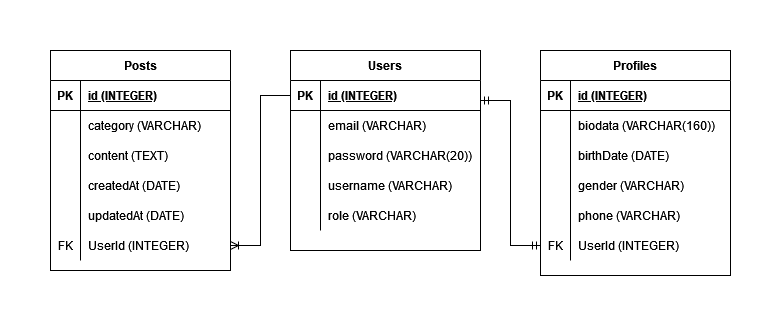

The diagram above was exported from draw.io. Its source (the exported page's mxGraphModel, read from the mxfile embedded in the PNG):
<mxGraphModel dx="1278" dy="603" grid="1" gridSize="10" guides="1" tooltips="1" connect="1" arrows="1" fold="1" page="1" pageScale="1" pageWidth="850" pageHeight="1100" math="0" shadow="0">
  <root>
    <mxCell id="0" />
    <mxCell id="1" parent="0" />
    <mxCell id="FpcxcxaKgxpNJbFva7yG-85" value="Users" style="shape=table;startSize=30;container=1;collapsible=1;childLayout=tableLayout;fixedRows=1;rowLines=0;fontStyle=1;align=center;resizeLast=1;" parent="1" vertex="1">
      <mxGeometry x="280" y="95" width="190" height="200" as="geometry" />
    </mxCell>
    <mxCell id="FpcxcxaKgxpNJbFva7yG-86" value="" style="shape=tableRow;horizontal=0;startSize=0;swimlaneHead=0;swimlaneBody=0;fillColor=none;collapsible=0;dropTarget=0;points=[[0,0.5],[1,0.5]];portConstraint=eastwest;top=0;left=0;right=0;bottom=1;" parent="FpcxcxaKgxpNJbFva7yG-85" vertex="1">
      <mxGeometry y="30" width="190" height="30" as="geometry" />
    </mxCell>
    <mxCell id="FpcxcxaKgxpNJbFva7yG-87" value="PK" style="shape=partialRectangle;connectable=0;fillColor=none;top=0;left=0;bottom=0;right=0;fontStyle=1;overflow=hidden;" parent="FpcxcxaKgxpNJbFva7yG-86" vertex="1">
      <mxGeometry width="30" height="30" as="geometry">
        <mxRectangle width="30" height="30" as="alternateBounds" />
      </mxGeometry>
    </mxCell>
    <mxCell id="FpcxcxaKgxpNJbFva7yG-88" value="id (INTEGER)" style="shape=partialRectangle;connectable=0;fillColor=none;top=0;left=0;bottom=0;right=0;align=left;spacingLeft=6;fontStyle=5;overflow=hidden;" parent="FpcxcxaKgxpNJbFva7yG-86" vertex="1">
      <mxGeometry x="30" width="160" height="30" as="geometry">
        <mxRectangle width="160" height="30" as="alternateBounds" />
      </mxGeometry>
    </mxCell>
    <mxCell id="FpcxcxaKgxpNJbFva7yG-89" value="" style="shape=tableRow;horizontal=0;startSize=0;swimlaneHead=0;swimlaneBody=0;fillColor=none;collapsible=0;dropTarget=0;points=[[0,0.5],[1,0.5]];portConstraint=eastwest;top=0;left=0;right=0;bottom=0;" parent="FpcxcxaKgxpNJbFva7yG-85" vertex="1">
      <mxGeometry y="60" width="190" height="30" as="geometry" />
    </mxCell>
    <mxCell id="FpcxcxaKgxpNJbFva7yG-90" value="" style="shape=partialRectangle;connectable=0;fillColor=none;top=0;left=0;bottom=0;right=0;editable=1;overflow=hidden;" parent="FpcxcxaKgxpNJbFva7yG-89" vertex="1">
      <mxGeometry width="30" height="30" as="geometry">
        <mxRectangle width="30" height="30" as="alternateBounds" />
      </mxGeometry>
    </mxCell>
    <mxCell id="FpcxcxaKgxpNJbFva7yG-91" value="email (VARCHAR)" style="shape=partialRectangle;connectable=0;fillColor=none;top=0;left=0;bottom=0;right=0;align=left;spacingLeft=6;overflow=hidden;" parent="FpcxcxaKgxpNJbFva7yG-89" vertex="1">
      <mxGeometry x="30" width="160" height="30" as="geometry">
        <mxRectangle width="160" height="30" as="alternateBounds" />
      </mxGeometry>
    </mxCell>
    <mxCell id="FpcxcxaKgxpNJbFva7yG-92" value="" style="shape=tableRow;horizontal=0;startSize=0;swimlaneHead=0;swimlaneBody=0;fillColor=none;collapsible=0;dropTarget=0;points=[[0,0.5],[1,0.5]];portConstraint=eastwest;top=0;left=0;right=0;bottom=0;" parent="FpcxcxaKgxpNJbFva7yG-85" vertex="1">
      <mxGeometry y="90" width="190" height="30" as="geometry" />
    </mxCell>
    <mxCell id="FpcxcxaKgxpNJbFva7yG-93" value="" style="shape=partialRectangle;connectable=0;fillColor=none;top=0;left=0;bottom=0;right=0;editable=1;overflow=hidden;" parent="FpcxcxaKgxpNJbFva7yG-92" vertex="1">
      <mxGeometry width="30" height="30" as="geometry">
        <mxRectangle width="30" height="30" as="alternateBounds" />
      </mxGeometry>
    </mxCell>
    <mxCell id="FpcxcxaKgxpNJbFva7yG-94" value="password (VARCHAR(20))" style="shape=partialRectangle;connectable=0;fillColor=none;top=0;left=0;bottom=0;right=0;align=left;spacingLeft=6;overflow=hidden;" parent="FpcxcxaKgxpNJbFva7yG-92" vertex="1">
      <mxGeometry x="30" width="160" height="30" as="geometry">
        <mxRectangle width="160" height="30" as="alternateBounds" />
      </mxGeometry>
    </mxCell>
    <mxCell id="FpcxcxaKgxpNJbFva7yG-170" value="" style="shape=tableRow;horizontal=0;startSize=0;swimlaneHead=0;swimlaneBody=0;fillColor=none;collapsible=0;dropTarget=0;points=[[0,0.5],[1,0.5]];portConstraint=eastwest;top=0;left=0;right=0;bottom=0;" parent="FpcxcxaKgxpNJbFva7yG-85" vertex="1">
      <mxGeometry y="120" width="190" height="30" as="geometry" />
    </mxCell>
    <mxCell id="FpcxcxaKgxpNJbFva7yG-171" value="" style="shape=partialRectangle;connectable=0;fillColor=none;top=0;left=0;bottom=0;right=0;editable=1;overflow=hidden;" parent="FpcxcxaKgxpNJbFva7yG-170" vertex="1">
      <mxGeometry width="30" height="30" as="geometry">
        <mxRectangle width="30" height="30" as="alternateBounds" />
      </mxGeometry>
    </mxCell>
    <mxCell id="FpcxcxaKgxpNJbFva7yG-172" value="username (VARCHAR)" style="shape=partialRectangle;connectable=0;fillColor=none;top=0;left=0;bottom=0;right=0;align=left;spacingLeft=6;overflow=hidden;" parent="FpcxcxaKgxpNJbFva7yG-170" vertex="1">
      <mxGeometry x="30" width="160" height="30" as="geometry">
        <mxRectangle width="160" height="30" as="alternateBounds" />
      </mxGeometry>
    </mxCell>
    <mxCell id="FpcxcxaKgxpNJbFva7yG-176" value="" style="shape=tableRow;horizontal=0;startSize=0;swimlaneHead=0;swimlaneBody=0;fillColor=none;collapsible=0;dropTarget=0;points=[[0,0.5],[1,0.5]];portConstraint=eastwest;top=0;left=0;right=0;bottom=0;" parent="FpcxcxaKgxpNJbFva7yG-85" vertex="1">
      <mxGeometry y="150" width="190" height="30" as="geometry" />
    </mxCell>
    <mxCell id="FpcxcxaKgxpNJbFva7yG-177" value="" style="shape=partialRectangle;connectable=0;fillColor=none;top=0;left=0;bottom=0;right=0;editable=1;overflow=hidden;" parent="FpcxcxaKgxpNJbFva7yG-176" vertex="1">
      <mxGeometry width="30" height="30" as="geometry">
        <mxRectangle width="30" height="30" as="alternateBounds" />
      </mxGeometry>
    </mxCell>
    <mxCell id="FpcxcxaKgxpNJbFva7yG-178" value="role (VARCHAR)" style="shape=partialRectangle;connectable=0;fillColor=none;top=0;left=0;bottom=0;right=0;align=left;spacingLeft=6;overflow=hidden;" parent="FpcxcxaKgxpNJbFva7yG-176" vertex="1">
      <mxGeometry x="30" width="160" height="30" as="geometry">
        <mxRectangle width="160" height="30" as="alternateBounds" />
      </mxGeometry>
    </mxCell>
    <mxCell id="FpcxcxaKgxpNJbFva7yG-98" value="Profiles" style="shape=table;startSize=30;container=1;collapsible=1;childLayout=tableLayout;fixedRows=1;rowLines=0;fontStyle=1;align=center;resizeLast=1;" parent="1" vertex="1">
      <mxGeometry x="530" y="95" width="190" height="225" as="geometry" />
    </mxCell>
    <mxCell id="FpcxcxaKgxpNJbFva7yG-99" value="" style="shape=tableRow;horizontal=0;startSize=0;swimlaneHead=0;swimlaneBody=0;fillColor=none;collapsible=0;dropTarget=0;points=[[0,0.5],[1,0.5]];portConstraint=eastwest;top=0;left=0;right=0;bottom=1;" parent="FpcxcxaKgxpNJbFva7yG-98" vertex="1">
      <mxGeometry y="30" width="190" height="30" as="geometry" />
    </mxCell>
    <mxCell id="FpcxcxaKgxpNJbFva7yG-100" value="PK" style="shape=partialRectangle;connectable=0;fillColor=none;top=0;left=0;bottom=0;right=0;fontStyle=1;overflow=hidden;" parent="FpcxcxaKgxpNJbFva7yG-99" vertex="1">
      <mxGeometry width="30" height="30" as="geometry">
        <mxRectangle width="30" height="30" as="alternateBounds" />
      </mxGeometry>
    </mxCell>
    <mxCell id="FpcxcxaKgxpNJbFva7yG-101" value="id (INTEGER)" style="shape=partialRectangle;connectable=0;fillColor=none;top=0;left=0;bottom=0;right=0;align=left;spacingLeft=6;fontStyle=5;overflow=hidden;" parent="FpcxcxaKgxpNJbFva7yG-99" vertex="1">
      <mxGeometry x="30" width="160" height="30" as="geometry">
        <mxRectangle width="160" height="30" as="alternateBounds" />
      </mxGeometry>
    </mxCell>
    <mxCell id="FpcxcxaKgxpNJbFva7yG-105" value="" style="shape=tableRow;horizontal=0;startSize=0;swimlaneHead=0;swimlaneBody=0;fillColor=none;collapsible=0;dropTarget=0;points=[[0,0.5],[1,0.5]];portConstraint=eastwest;top=0;left=0;right=0;bottom=0;" parent="FpcxcxaKgxpNJbFva7yG-98" vertex="1">
      <mxGeometry y="60" width="190" height="30" as="geometry" />
    </mxCell>
    <mxCell id="FpcxcxaKgxpNJbFva7yG-106" value="" style="shape=partialRectangle;connectable=0;fillColor=none;top=0;left=0;bottom=0;right=0;editable=1;overflow=hidden;" parent="FpcxcxaKgxpNJbFva7yG-105" vertex="1">
      <mxGeometry width="30" height="30" as="geometry">
        <mxRectangle width="30" height="30" as="alternateBounds" />
      </mxGeometry>
    </mxCell>
    <mxCell id="FpcxcxaKgxpNJbFva7yG-107" value="biodata (VARCHAR(160))" style="shape=partialRectangle;connectable=0;fillColor=none;top=0;left=0;bottom=0;right=0;align=left;spacingLeft=6;overflow=hidden;" parent="FpcxcxaKgxpNJbFva7yG-105" vertex="1">
      <mxGeometry x="30" width="160" height="30" as="geometry">
        <mxRectangle width="160" height="30" as="alternateBounds" />
      </mxGeometry>
    </mxCell>
    <mxCell id="FpcxcxaKgxpNJbFva7yG-108" value="" style="shape=tableRow;horizontal=0;startSize=0;swimlaneHead=0;swimlaneBody=0;fillColor=none;collapsible=0;dropTarget=0;points=[[0,0.5],[1,0.5]];portConstraint=eastwest;top=0;left=0;right=0;bottom=0;" parent="FpcxcxaKgxpNJbFva7yG-98" vertex="1">
      <mxGeometry y="90" width="190" height="30" as="geometry" />
    </mxCell>
    <mxCell id="FpcxcxaKgxpNJbFva7yG-109" value="" style="shape=partialRectangle;connectable=0;fillColor=none;top=0;left=0;bottom=0;right=0;editable=1;overflow=hidden;" parent="FpcxcxaKgxpNJbFva7yG-108" vertex="1">
      <mxGeometry width="30" height="30" as="geometry">
        <mxRectangle width="30" height="30" as="alternateBounds" />
      </mxGeometry>
    </mxCell>
    <mxCell id="FpcxcxaKgxpNJbFva7yG-110" value="birthDate (DATE)" style="shape=partialRectangle;connectable=0;fillColor=none;top=0;left=0;bottom=0;right=0;align=left;spacingLeft=6;overflow=hidden;" parent="FpcxcxaKgxpNJbFva7yG-108" vertex="1">
      <mxGeometry x="30" width="160" height="30" as="geometry">
        <mxRectangle width="160" height="30" as="alternateBounds" />
      </mxGeometry>
    </mxCell>
    <mxCell id="FpcxcxaKgxpNJbFva7yG-173" value="" style="shape=tableRow;horizontal=0;startSize=0;swimlaneHead=0;swimlaneBody=0;fillColor=none;collapsible=0;dropTarget=0;points=[[0,0.5],[1,0.5]];portConstraint=eastwest;top=0;left=0;right=0;bottom=0;" parent="FpcxcxaKgxpNJbFva7yG-98" vertex="1">
      <mxGeometry y="120" width="190" height="30" as="geometry" />
    </mxCell>
    <mxCell id="FpcxcxaKgxpNJbFva7yG-174" value="" style="shape=partialRectangle;connectable=0;fillColor=none;top=0;left=0;bottom=0;right=0;editable=1;overflow=hidden;" parent="FpcxcxaKgxpNJbFva7yG-173" vertex="1">
      <mxGeometry width="30" height="30" as="geometry">
        <mxRectangle width="30" height="30" as="alternateBounds" />
      </mxGeometry>
    </mxCell>
    <mxCell id="FpcxcxaKgxpNJbFva7yG-175" value="gender (VARCHAR)" style="shape=partialRectangle;connectable=0;fillColor=none;top=0;left=0;bottom=0;right=0;align=left;spacingLeft=6;overflow=hidden;" parent="FpcxcxaKgxpNJbFva7yG-173" vertex="1">
      <mxGeometry x="30" width="160" height="30" as="geometry">
        <mxRectangle width="160" height="30" as="alternateBounds" />
      </mxGeometry>
    </mxCell>
    <mxCell id="FpcxcxaKgxpNJbFva7yG-179" value="" style="shape=tableRow;horizontal=0;startSize=0;swimlaneHead=0;swimlaneBody=0;fillColor=none;collapsible=0;dropTarget=0;points=[[0,0.5],[1,0.5]];portConstraint=eastwest;top=0;left=0;right=0;bottom=0;" parent="FpcxcxaKgxpNJbFva7yG-98" vertex="1">
      <mxGeometry y="150" width="190" height="30" as="geometry" />
    </mxCell>
    <mxCell id="FpcxcxaKgxpNJbFva7yG-180" value="" style="shape=partialRectangle;connectable=0;fillColor=none;top=0;left=0;bottom=0;right=0;editable=1;overflow=hidden;" parent="FpcxcxaKgxpNJbFva7yG-179" vertex="1">
      <mxGeometry width="30" height="30" as="geometry">
        <mxRectangle width="30" height="30" as="alternateBounds" />
      </mxGeometry>
    </mxCell>
    <mxCell id="FpcxcxaKgxpNJbFva7yG-181" value="phone (VARCHAR)" style="shape=partialRectangle;connectable=0;fillColor=none;top=0;left=0;bottom=0;right=0;align=left;spacingLeft=6;overflow=hidden;" parent="FpcxcxaKgxpNJbFva7yG-179" vertex="1">
      <mxGeometry x="30" width="160" height="30" as="geometry">
        <mxRectangle width="160" height="30" as="alternateBounds" />
      </mxGeometry>
    </mxCell>
    <mxCell id="FpcxcxaKgxpNJbFva7yG-129" value="" style="shape=tableRow;horizontal=0;startSize=0;swimlaneHead=0;swimlaneBody=0;fillColor=none;collapsible=0;dropTarget=0;points=[[0,0.5],[1,0.5]];portConstraint=eastwest;top=0;left=0;right=0;bottom=0;" parent="FpcxcxaKgxpNJbFva7yG-98" vertex="1">
      <mxGeometry y="180" width="190" height="30" as="geometry" />
    </mxCell>
    <mxCell id="FpcxcxaKgxpNJbFva7yG-130" value="FK" style="shape=partialRectangle;connectable=0;fillColor=none;top=0;left=0;bottom=0;right=0;editable=1;overflow=hidden;" parent="FpcxcxaKgxpNJbFva7yG-129" vertex="1">
      <mxGeometry width="30" height="30" as="geometry">
        <mxRectangle width="30" height="30" as="alternateBounds" />
      </mxGeometry>
    </mxCell>
    <mxCell id="FpcxcxaKgxpNJbFva7yG-131" value="UserId (INTEGER)" style="shape=partialRectangle;connectable=0;fillColor=none;top=0;left=0;bottom=0;right=0;align=left;spacingLeft=6;overflow=hidden;" parent="FpcxcxaKgxpNJbFva7yG-129" vertex="1">
      <mxGeometry x="30" width="160" height="30" as="geometry">
        <mxRectangle width="160" height="30" as="alternateBounds" />
      </mxGeometry>
    </mxCell>
    <mxCell id="FpcxcxaKgxpNJbFva7yG-128" value="" style="edgeStyle=entityRelationEdgeStyle;fontSize=12;html=1;endArrow=ERmandOne;startArrow=ERmandOne;rounded=0;exitX=1;exitY=0.25;exitDx=0;exitDy=0;entryX=0;entryY=0.5;entryDx=0;entryDy=0;" parent="1" source="FpcxcxaKgxpNJbFva7yG-85" target="FpcxcxaKgxpNJbFva7yG-129" edge="1">
      <mxGeometry width="100" height="100" relative="1" as="geometry">
        <mxPoint x="390" y="310" as="sourcePoint" />
        <mxPoint x="460" y="260" as="targetPoint" />
      </mxGeometry>
    </mxCell>
    <mxCell id="FpcxcxaKgxpNJbFva7yG-132" value="Posts" style="shape=table;startSize=30;container=1;collapsible=1;childLayout=tableLayout;fixedRows=1;rowLines=0;fontStyle=1;align=center;resizeLast=1;" parent="1" vertex="1">
      <mxGeometry x="40" y="95" width="180" height="220" as="geometry" />
    </mxCell>
    <mxCell id="FpcxcxaKgxpNJbFva7yG-133" value="" style="shape=tableRow;horizontal=0;startSize=0;swimlaneHead=0;swimlaneBody=0;fillColor=none;collapsible=0;dropTarget=0;points=[[0,0.5],[1,0.5]];portConstraint=eastwest;top=0;left=0;right=0;bottom=1;" parent="FpcxcxaKgxpNJbFva7yG-132" vertex="1">
      <mxGeometry y="30" width="180" height="30" as="geometry" />
    </mxCell>
    <mxCell id="FpcxcxaKgxpNJbFva7yG-134" value="PK" style="shape=partialRectangle;connectable=0;fillColor=none;top=0;left=0;bottom=0;right=0;fontStyle=1;overflow=hidden;" parent="FpcxcxaKgxpNJbFva7yG-133" vertex="1">
      <mxGeometry width="30" height="30" as="geometry">
        <mxRectangle width="30" height="30" as="alternateBounds" />
      </mxGeometry>
    </mxCell>
    <mxCell id="FpcxcxaKgxpNJbFva7yG-135" value="id (INTEGER)" style="shape=partialRectangle;connectable=0;fillColor=none;top=0;left=0;bottom=0;right=0;align=left;spacingLeft=6;fontStyle=5;overflow=hidden;" parent="FpcxcxaKgxpNJbFva7yG-133" vertex="1">
      <mxGeometry x="30" width="150" height="30" as="geometry">
        <mxRectangle width="150" height="30" as="alternateBounds" />
      </mxGeometry>
    </mxCell>
    <mxCell id="FpcxcxaKgxpNJbFva7yG-136" value="" style="shape=tableRow;horizontal=0;startSize=0;swimlaneHead=0;swimlaneBody=0;fillColor=none;collapsible=0;dropTarget=0;points=[[0,0.5],[1,0.5]];portConstraint=eastwest;top=0;left=0;right=0;bottom=0;" parent="FpcxcxaKgxpNJbFva7yG-132" vertex="1">
      <mxGeometry y="60" width="180" height="30" as="geometry" />
    </mxCell>
    <mxCell id="FpcxcxaKgxpNJbFva7yG-137" value="" style="shape=partialRectangle;connectable=0;fillColor=none;top=0;left=0;bottom=0;right=0;editable=1;overflow=hidden;" parent="FpcxcxaKgxpNJbFva7yG-136" vertex="1">
      <mxGeometry width="30" height="30" as="geometry">
        <mxRectangle width="30" height="30" as="alternateBounds" />
      </mxGeometry>
    </mxCell>
    <mxCell id="FpcxcxaKgxpNJbFva7yG-138" value="category (VARCHAR)" style="shape=partialRectangle;connectable=0;fillColor=none;top=0;left=0;bottom=0;right=0;align=left;spacingLeft=6;overflow=hidden;" parent="FpcxcxaKgxpNJbFva7yG-136" vertex="1">
      <mxGeometry x="30" width="150" height="30" as="geometry">
        <mxRectangle width="150" height="30" as="alternateBounds" />
      </mxGeometry>
    </mxCell>
    <mxCell id="FpcxcxaKgxpNJbFva7yG-139" value="" style="shape=tableRow;horizontal=0;startSize=0;swimlaneHead=0;swimlaneBody=0;fillColor=none;collapsible=0;dropTarget=0;points=[[0,0.5],[1,0.5]];portConstraint=eastwest;top=0;left=0;right=0;bottom=0;" parent="FpcxcxaKgxpNJbFva7yG-132" vertex="1">
      <mxGeometry y="90" width="180" height="30" as="geometry" />
    </mxCell>
    <mxCell id="FpcxcxaKgxpNJbFva7yG-140" value="" style="shape=partialRectangle;connectable=0;fillColor=none;top=0;left=0;bottom=0;right=0;editable=1;overflow=hidden;" parent="FpcxcxaKgxpNJbFva7yG-139" vertex="1">
      <mxGeometry width="30" height="30" as="geometry">
        <mxRectangle width="30" height="30" as="alternateBounds" />
      </mxGeometry>
    </mxCell>
    <mxCell id="FpcxcxaKgxpNJbFva7yG-141" value="content (TEXT)" style="shape=partialRectangle;connectable=0;fillColor=none;top=0;left=0;bottom=0;right=0;align=left;spacingLeft=6;overflow=hidden;" parent="FpcxcxaKgxpNJbFva7yG-139" vertex="1">
      <mxGeometry x="30" width="150" height="30" as="geometry">
        <mxRectangle width="150" height="30" as="alternateBounds" />
      </mxGeometry>
    </mxCell>
    <mxCell id="FpcxcxaKgxpNJbFva7yG-148" value="" style="shape=tableRow;horizontal=0;startSize=0;swimlaneHead=0;swimlaneBody=0;fillColor=none;collapsible=0;dropTarget=0;points=[[0,0.5],[1,0.5]];portConstraint=eastwest;top=0;left=0;right=0;bottom=0;" parent="FpcxcxaKgxpNJbFva7yG-132" vertex="1">
      <mxGeometry y="120" width="180" height="30" as="geometry" />
    </mxCell>
    <mxCell id="FpcxcxaKgxpNJbFva7yG-149" value="" style="shape=partialRectangle;connectable=0;fillColor=none;top=0;left=0;bottom=0;right=0;editable=1;overflow=hidden;" parent="FpcxcxaKgxpNJbFva7yG-148" vertex="1">
      <mxGeometry width="30" height="30" as="geometry">
        <mxRectangle width="30" height="30" as="alternateBounds" />
      </mxGeometry>
    </mxCell>
    <mxCell id="FpcxcxaKgxpNJbFva7yG-150" value="createdAt (DATE)" style="shape=partialRectangle;connectable=0;fillColor=none;top=0;left=0;bottom=0;right=0;align=left;spacingLeft=6;overflow=hidden;" parent="FpcxcxaKgxpNJbFva7yG-148" vertex="1">
      <mxGeometry x="30" width="150" height="30" as="geometry">
        <mxRectangle width="150" height="30" as="alternateBounds" />
      </mxGeometry>
    </mxCell>
    <mxCell id="FpcxcxaKgxpNJbFva7yG-142" value="" style="shape=tableRow;horizontal=0;startSize=0;swimlaneHead=0;swimlaneBody=0;fillColor=none;collapsible=0;dropTarget=0;points=[[0,0.5],[1,0.5]];portConstraint=eastwest;top=0;left=0;right=0;bottom=0;" parent="FpcxcxaKgxpNJbFva7yG-132" vertex="1">
      <mxGeometry y="150" width="180" height="30" as="geometry" />
    </mxCell>
    <mxCell id="FpcxcxaKgxpNJbFva7yG-143" value="" style="shape=partialRectangle;connectable=0;fillColor=none;top=0;left=0;bottom=0;right=0;editable=1;overflow=hidden;" parent="FpcxcxaKgxpNJbFva7yG-142" vertex="1">
      <mxGeometry width="30" height="30" as="geometry">
        <mxRectangle width="30" height="30" as="alternateBounds" />
      </mxGeometry>
    </mxCell>
    <mxCell id="FpcxcxaKgxpNJbFva7yG-144" value="updatedAt (DATE)" style="shape=partialRectangle;connectable=0;fillColor=none;top=0;left=0;bottom=0;right=0;align=left;spacingLeft=6;overflow=hidden;" parent="FpcxcxaKgxpNJbFva7yG-142" vertex="1">
      <mxGeometry x="30" width="150" height="30" as="geometry">
        <mxRectangle width="150" height="30" as="alternateBounds" />
      </mxGeometry>
    </mxCell>
    <mxCell id="FpcxcxaKgxpNJbFva7yG-155" value="" style="shape=tableRow;horizontal=0;startSize=0;swimlaneHead=0;swimlaneBody=0;fillColor=none;collapsible=0;dropTarget=0;points=[[0,0.5],[1,0.5]];portConstraint=eastwest;top=0;left=0;right=0;bottom=0;" parent="FpcxcxaKgxpNJbFva7yG-132" vertex="1">
      <mxGeometry y="180" width="180" height="30" as="geometry" />
    </mxCell>
    <mxCell id="FpcxcxaKgxpNJbFva7yG-156" value="FK" style="shape=partialRectangle;connectable=0;fillColor=none;top=0;left=0;bottom=0;right=0;editable=1;overflow=hidden;" parent="FpcxcxaKgxpNJbFva7yG-155" vertex="1">
      <mxGeometry width="30" height="30" as="geometry">
        <mxRectangle width="30" height="30" as="alternateBounds" />
      </mxGeometry>
    </mxCell>
    <mxCell id="FpcxcxaKgxpNJbFva7yG-157" value="UserId (INTEGER)" style="shape=partialRectangle;connectable=0;fillColor=none;top=0;left=0;bottom=0;right=0;align=left;spacingLeft=6;overflow=hidden;" parent="FpcxcxaKgxpNJbFva7yG-155" vertex="1">
      <mxGeometry x="30" width="150" height="30" as="geometry">
        <mxRectangle width="150" height="30" as="alternateBounds" />
      </mxGeometry>
    </mxCell>
    <mxCell id="FpcxcxaKgxpNJbFva7yG-154" value="" style="edgeStyle=entityRelationEdgeStyle;fontSize=12;html=1;endArrow=ERoneToMany;rounded=0;exitX=0;exitY=0.5;exitDx=0;exitDy=0;entryX=1;entryY=0.5;entryDx=0;entryDy=0;" parent="1" source="FpcxcxaKgxpNJbFva7yG-86" target="FpcxcxaKgxpNJbFva7yG-155" edge="1">
      <mxGeometry width="100" height="100" relative="1" as="geometry">
        <mxPoint x="390" y="310" as="sourcePoint" />
        <mxPoint x="210" y="370" as="targetPoint" />
      </mxGeometry>
    </mxCell>
  </root>
</mxGraphModel>